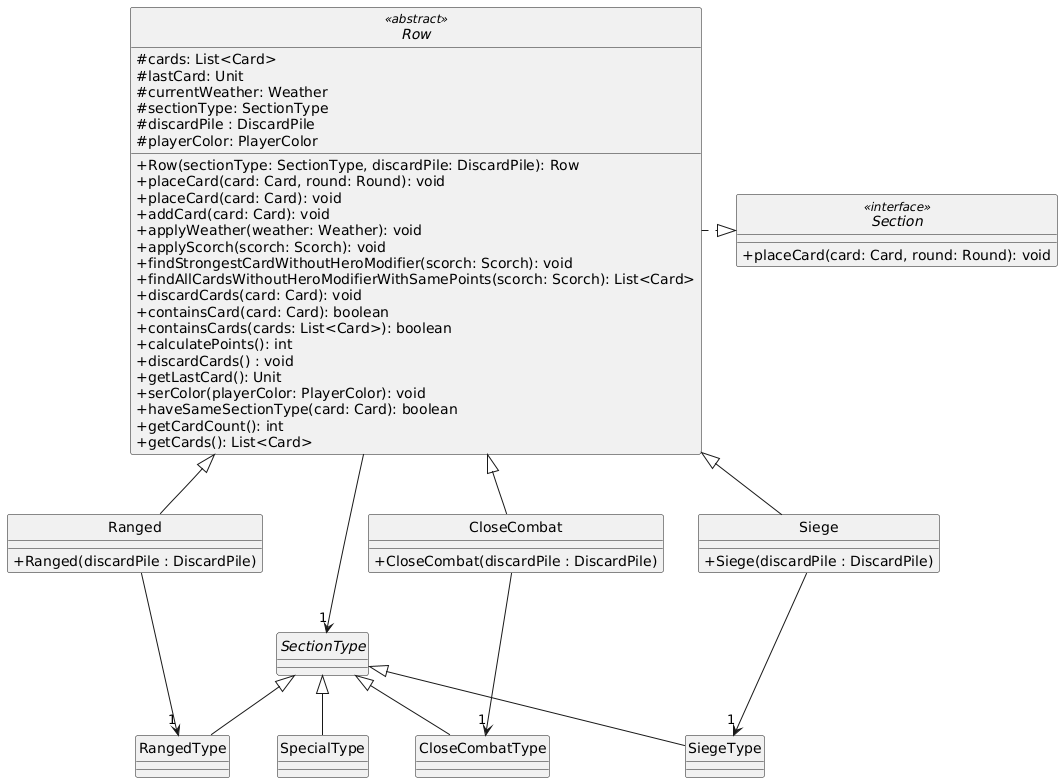

The diagram above was rendered by PlantUML. Its source (embedded in the PNG):
@startuml
skinparam monochrome true
hide circle
skinparam classAttributeIconSize 0


abstract class Row <<abstract>> {
  #cards: List<Card>
  #lastCard: Unit
  #currentWeather: Weather
  #sectionType: SectionType
  #discardPile : DiscardPile
  #playerColor: PlayerColor
  +Row(sectionType: SectionType, discardPile: DiscardPile): Row
  +placeCard(card: Card, round: Round): void
  +placeCard(card: Card): void
  +addCard(card: Card): void
  +applyWeather(weather: Weather): void
  +applyScorch(scorch: Scorch): void
  +findStrongestCardWithoutHeroModifier(scorch: Scorch): void
  +findAllCardsWithoutHeroModifierWithSamePoints(scorch: Scorch): List<Card>
  +discardCards(card: Card): void
  +containsCard(card: Card): boolean
  +containsCards(cards: List<Card>): boolean
  +calculatePoints(): int
  +discardCards() : void
  +getLastCard(): Unit
  +serColor(playerColor: PlayerColor): void
  +haveSameSectionType(card: Card): boolean
  +getCardCount(): int
  +getCards(): List<Card>
}

class Ranged {
  +Ranged(discardPile : DiscardPile)
}

class CloseCombat {
  +CloseCombat(discardPile : DiscardPile)
}

class Siege {
  +Siege(discardPile : DiscardPile)
}

interface Section <<interface>> {
  +placeCard(card: Card, round: Round): void
}

abstract class SectionType
class CloseCombatType
class RangedType
class SiegeType
class SpecialType
SectionType <|-- SpecialType
SectionType <|-- CloseCombatType
SectionType <|-- RangedType
SectionType <|-- SiegeType


Row .right.|> Section
Row <|-- Ranged
Row <|-- CloseCombat
Row <|-- Siege
Row --> "1" SectionType

Ranged ---> "1" RangedType
CloseCombat ---> "1" CloseCombatType
Siege ---> "1" SiegeType
@enduml